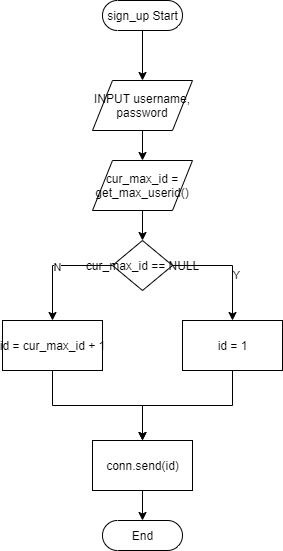

The diagram above was exported from draw.io. Its source (the exported page's mxGraphModel, read from the mxfile embedded in the PNG):
<mxGraphModel dx="1580" dy="871" grid="1" gridSize="10" guides="1" tooltips="1" connect="1" arrows="1" fold="1" page="1" pageScale="1" pageWidth="850" pageHeight="1100" math="0" shadow="0">
  <root>
    <mxCell id="0" />
    <mxCell id="1" parent="0" />
    <mxCell id="21" value="" style="edgeStyle=orthogonalEdgeStyle;rounded=0;orthogonalLoop=1;jettySize=auto;html=1;" parent="1" source="11" target="15" edge="1">
      <mxGeometry relative="1" as="geometry" />
    </mxCell>
    <mxCell id="11" value="sign_up Start" style="html=1;dashed=0;whitespace=wrap;shape=mxgraph.dfd.start" parent="1" vertex="1">
      <mxGeometry x="160" y="120" width="80" height="30" as="geometry" />
    </mxCell>
    <mxCell id="22" value="" style="edgeStyle=orthogonalEdgeStyle;rounded=0;orthogonalLoop=1;jettySize=auto;html=1;" parent="1" source="15" target="18" edge="1">
      <mxGeometry relative="1" as="geometry" />
    </mxCell>
    <mxCell id="15" value="INPUT username,&lt;br&gt;password" style="shape=parallelogram;perimeter=parallelogramPerimeter;whiteSpace=wrap;html=1;dashed=0;" parent="1" vertex="1">
      <mxGeometry x="150" y="200" width="100" height="50" as="geometry" />
    </mxCell>
    <mxCell id="25" value="" style="edgeStyle=orthogonalEdgeStyle;rounded=0;orthogonalLoop=1;jettySize=auto;html=1;" parent="1" source="18" target="24" edge="1">
      <mxGeometry relative="1" as="geometry" />
    </mxCell>
    <mxCell id="18" value="cur_max_id = get_max_userid()" style="shape=parallelogram;perimeter=parallelogramPerimeter;whiteSpace=wrap;html=1;dashed=0;" parent="1" vertex="1">
      <mxGeometry x="150" y="280" width="100" height="50" as="geometry" />
    </mxCell>
    <mxCell id="32" style="edgeStyle=orthogonalEdgeStyle;rounded=0;orthogonalLoop=1;jettySize=auto;html=1;exitX=0.5;exitY=1;exitDx=0;exitDy=0;" edge="1" parent="1" source="23" target="31">
      <mxGeometry relative="1" as="geometry" />
    </mxCell>
    <mxCell id="23" value="id = cur_max_id + 1" style="html=1;dashed=0;whitespace=wrap;" parent="1" vertex="1">
      <mxGeometry x="60" y="440" width="100" height="50" as="geometry" />
    </mxCell>
    <mxCell id="26" style="edgeStyle=orthogonalEdgeStyle;rounded=0;orthogonalLoop=1;jettySize=auto;html=1;exitX=0;exitY=0.5;exitDx=0;exitDy=0;entryX=0.5;entryY=0;entryDx=0;entryDy=0;" parent="1" source="24" target="23" edge="1">
      <mxGeometry relative="1" as="geometry" />
    </mxCell>
    <mxCell id="27" value="N" style="edgeLabel;html=1;align=center;verticalAlign=middle;resizable=0;points=[];" parent="26" vertex="1" connectable="0">
      <mxGeometry x="-0.0191" y="1" relative="1" as="geometry">
        <mxPoint as="offset" />
      </mxGeometry>
    </mxCell>
    <mxCell id="29" style="edgeStyle=orthogonalEdgeStyle;rounded=0;orthogonalLoop=1;jettySize=auto;html=1;entryX=0.5;entryY=0;entryDx=0;entryDy=0;" parent="1" source="24" target="28" edge="1">
      <mxGeometry relative="1" as="geometry" />
    </mxCell>
    <mxCell id="30" value="Y" style="edgeLabel;html=1;align=center;verticalAlign=middle;resizable=0;points=[];" parent="29" vertex="1" connectable="0">
      <mxGeometry x="0.1948" y="3" relative="1" as="geometry">
        <mxPoint as="offset" />
      </mxGeometry>
    </mxCell>
    <mxCell id="24" value="cur_max_id == NULL" style="shape=rhombus;html=1;dashed=0;whitespace=wrap;perimeter=rhombusPerimeter;" parent="1" vertex="1">
      <mxGeometry x="170" y="360" width="60" height="50" as="geometry" />
    </mxCell>
    <mxCell id="33" style="edgeStyle=orthogonalEdgeStyle;rounded=0;orthogonalLoop=1;jettySize=auto;html=1;exitX=0.5;exitY=1;exitDx=0;exitDy=0;entryX=0.5;entryY=0;entryDx=0;entryDy=0;" edge="1" parent="1" source="28" target="31">
      <mxGeometry relative="1" as="geometry" />
    </mxCell>
    <mxCell id="28" value="id = 1" style="html=1;dashed=0;whitespace=wrap;" parent="1" vertex="1">
      <mxGeometry x="240" y="440" width="100" height="50" as="geometry" />
    </mxCell>
    <mxCell id="35" style="edgeStyle=orthogonalEdgeStyle;rounded=0;orthogonalLoop=1;jettySize=auto;html=1;exitX=0.5;exitY=1;exitDx=0;exitDy=0;entryX=0.5;entryY=0.5;entryDx=0;entryDy=-15;entryPerimeter=0;" edge="1" parent="1" source="31" target="34">
      <mxGeometry relative="1" as="geometry" />
    </mxCell>
    <mxCell id="31" value="conn.send(id)" style="html=1;dashed=0;whitespace=wrap;" vertex="1" parent="1">
      <mxGeometry x="150" y="560" width="100" height="50" as="geometry" />
    </mxCell>
    <mxCell id="34" value="End" style="html=1;dashed=0;whitespace=wrap;shape=mxgraph.dfd.start" vertex="1" parent="1">
      <mxGeometry x="160" y="640" width="80" height="30" as="geometry" />
    </mxCell>
  </root>
</mxGraphModel>